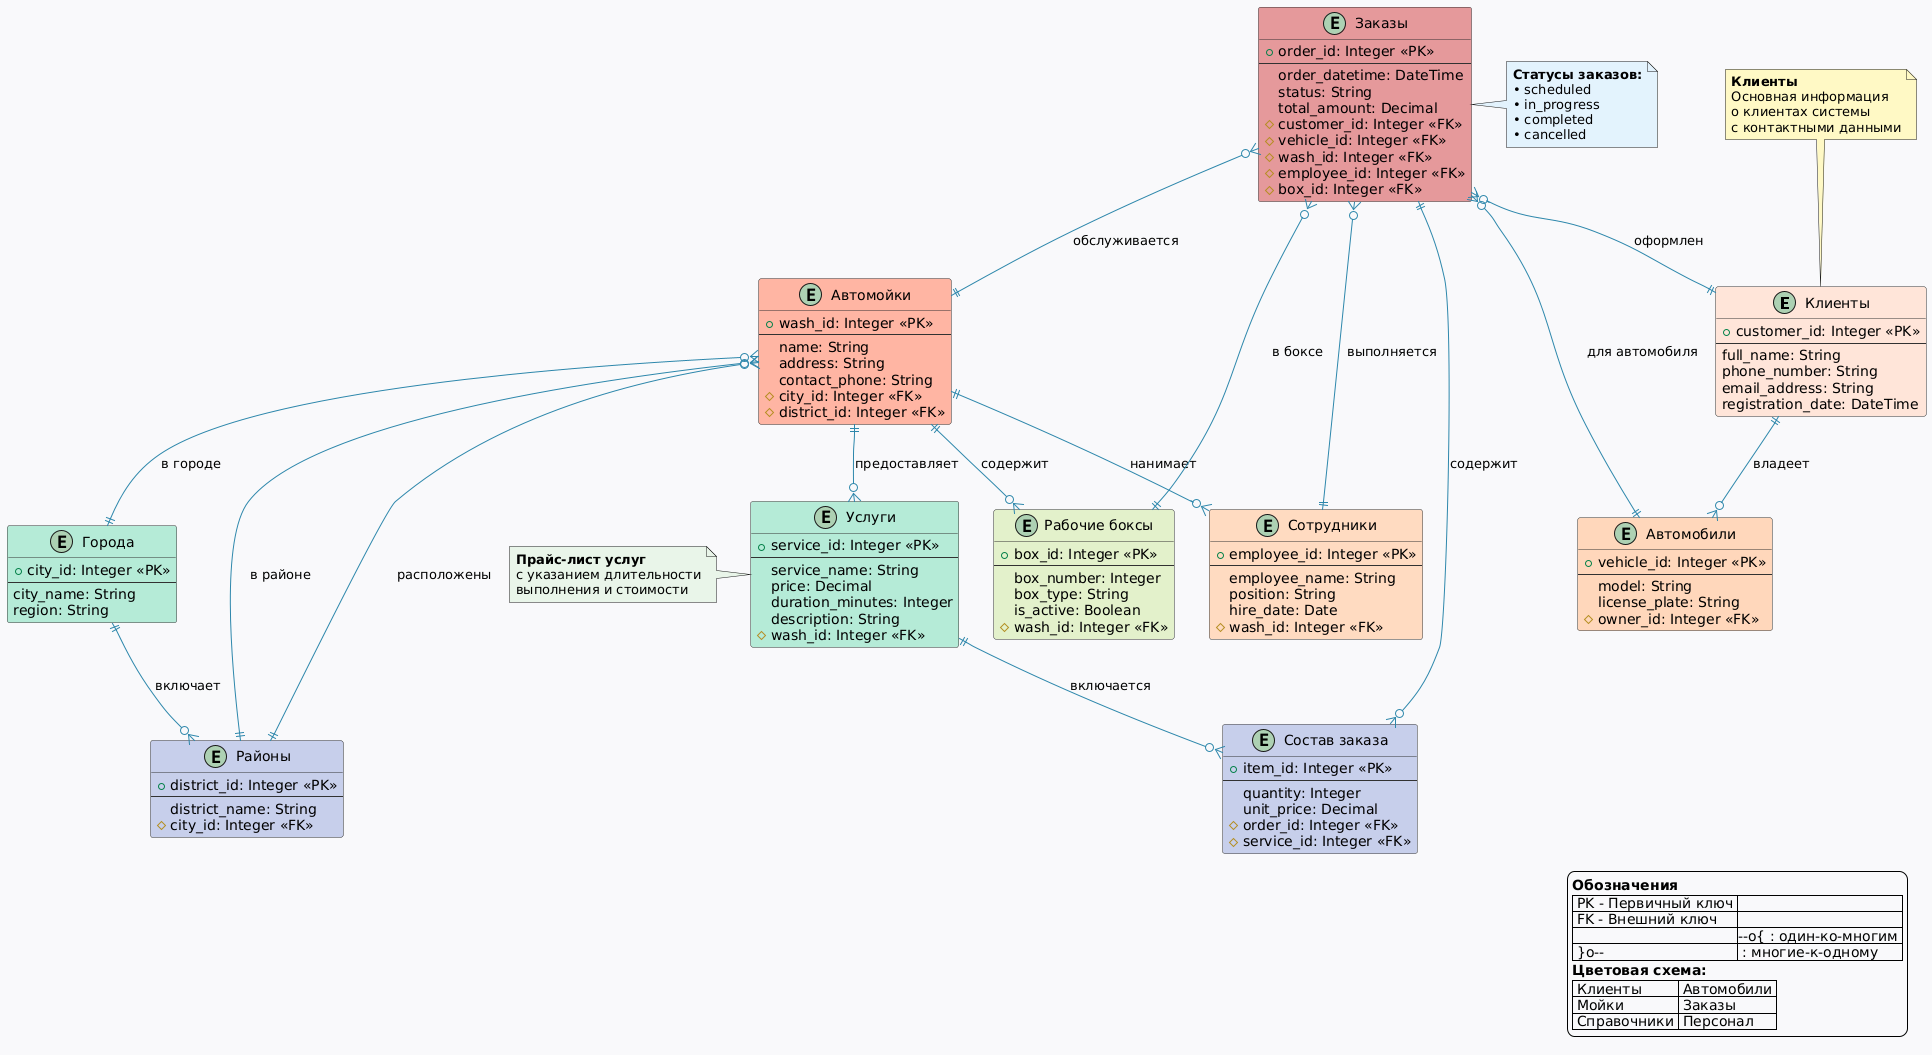

The diagram above was rendered by PlantUML. Its source (embedded in the PNG):
@startuml
skinparam backgroundcolor #F8F9FA
skinparam classBackgroundColor #FFFFFF
skinparam classBorderColor #333333
skinparam classArrowColor #2E86AB

' === Основные бизнес-сущности ===

entity "Клиенты" as customers #FFE5D9 {
  + customer_id: Integer <<PK>>
  --
  full_name: String
  phone_number: String
  email_address: String
  registration_date: DateTime
}

entity "Автомобили" as cars #FFD7BA {
  + vehicle_id: Integer <<PK>>
  --
  model: String
  license_plate: String
  # owner_id: Integer <<FK>>
}

entity "Автомойки" as car_washes #FFB4A2 {
  + wash_id: Integer <<PK>>
  --
  name: String
  address: String
  contact_phone: String
  # city_id: Integer <<FK>>
  # district_id: Integer <<FK>>
}

entity "Заказы" as orders #E5989B {
  + order_id: Integer <<PK>>
  --
  order_datetime: DateTime
  status: String
  total_amount: Decimal
  # customer_id: Integer <<FK>>
  # vehicle_id: Integer <<FK>>
  # wash_id: Integer <<FK>>
  # employee_id: Integer <<FK>>
  # box_id: Integer <<FK>>
}

' === Справочники и классификаторы ===

entity "Города" as cities #B5EAD7 {
  + city_id: Integer <<PK>>
  --
  city_name: String
  region: String
}

entity "Районы" as districts #C7CEEA {
  + district_id: Integer <<PK>>
  --
  district_name: String
  # city_id: Integer <<FK>>
}

' === Операционные сущности ===

entity "Сотрудники" as employees #FFDAC1 {
  + employee_id: Integer <<PK>>
  --
  employee_name: String
  position: String
  hire_date: Date
  # wash_id: Integer <<FK>>
}

entity "Рабочие боксы" as boxes #E2F0CB {
  + box_id: Integer <<PK>>
  --
  box_number: Integer
  box_type: String
  is_active: Boolean
  # wash_id: Integer <<FK>>
}

entity "Услуги" as services #B5EAD7 {
  + service_id: Integer <<PK>>
  --
  service_name: String
  price: Decimal
  duration_minutes: Integer
  description: String
  # wash_id: Integer <<FK>>
}

entity "Состав заказа" as order_items #C7CEEA {
  + item_id: Integer <<PK>>
  --
  quantity: Integer
  unit_price: Decimal
  # order_id: Integer <<FK>>
  # service_id: Integer <<FK>>
}

' === Основные отношения ===

customers ||--o{ cars : "владеет"
car_washes ||--o{ employees : "нанимает"
car_washes ||--o{ boxes : "содержит"
car_washes ||--o{ services : "предоставляет"

cities ||--o{ districts : "включает"
districts ||--o{ car_washes : "расположены"

' === Отношения заказов ===

orders }o--|| customers : "оформлен"
orders }o--|| cars : "для автомобиля"
orders }o--|| car_washes : "обслуживается"
orders }o--|| employees : "выполняется"
orders }o--|| boxes : "в боксе"

' === Дополнительные отношения ===

orders ||--o{ order_items : "содержит"
services ||--o{ order_items : "включается"

' === Отношения расположения ===

car_washes }o--|| cities : "в городе"
car_washes }o--|| districts : "в районе"

' === Стили и заметки ===

note top of customers #FFF9C4
  <b>Клиенты</b>
  Основная информация
  о клиентах системы
  с контактными данными
end note

note right of orders #E3F2FD
  <b>Статусы заказов:</b>
  • scheduled
  • in_progress
  • completed
  • cancelled
end note

note left of services #E8F5E8
  <b>Прайс-лист услуг</b>
  с указанием длительности
  выполнения и стоимости
end note

legend right
  <b>Обозначения</b>
  | PK - Первичный ключ |
  | FK - Внешний ключ |
  | ||--o{ : один-ко-многим |
  | }o--|| : многие-к-одному |
  <b>Цветовая схема:</b>
  | Клиенты | Автомобили |
  | Мойки | Заказы |
  | Справочники | Персонал |
end legend
@enduml